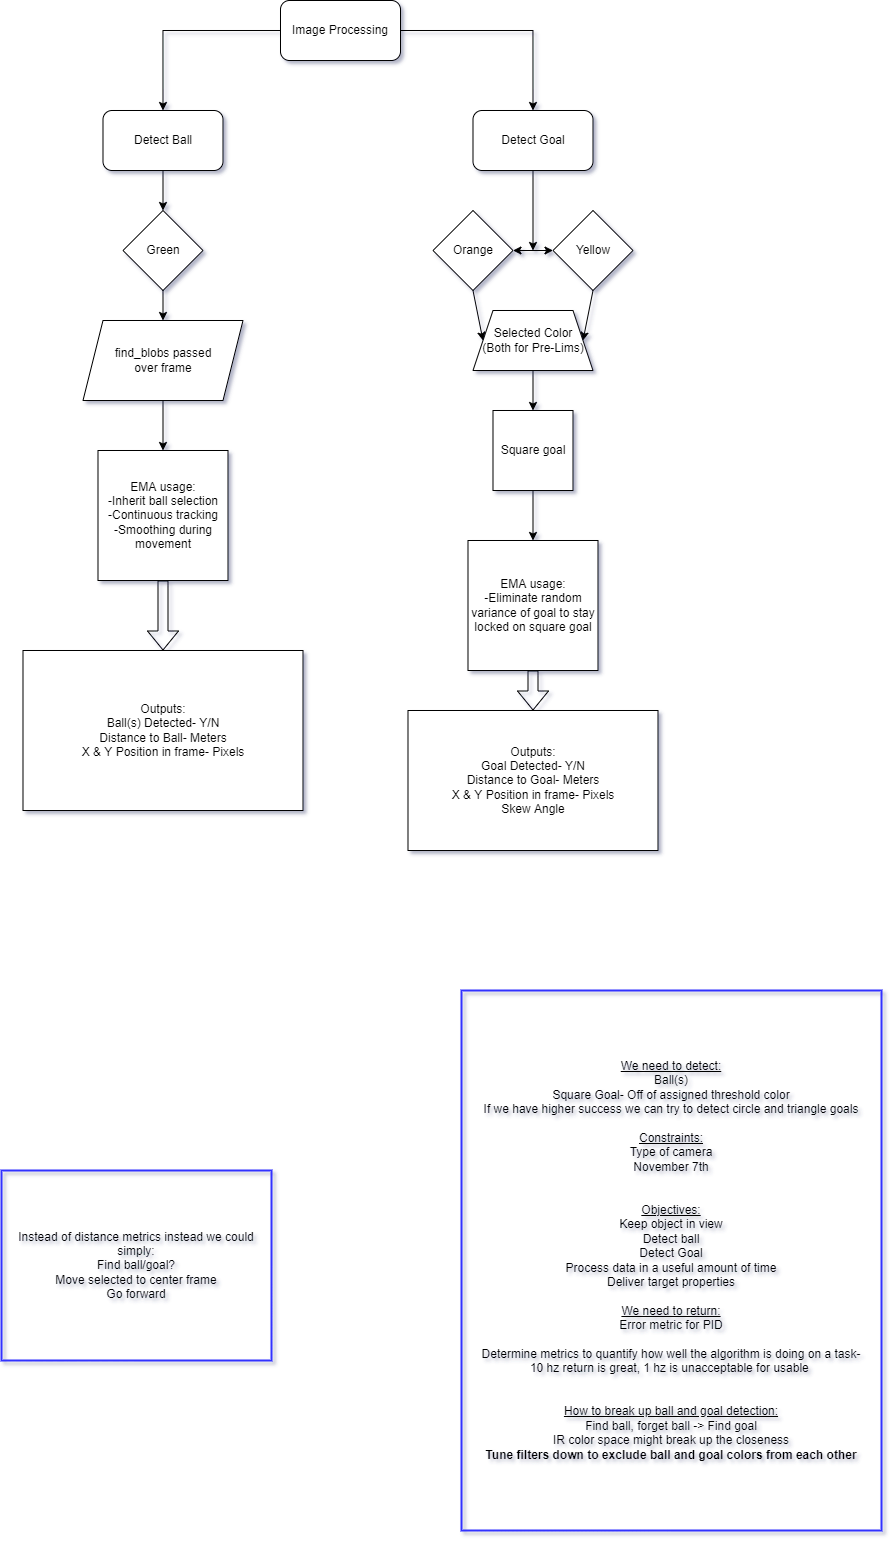

The diagram above was exported from draw.io. Its source (the exported page's mxGraphModel, read from the mxfile embedded in the PNG):
<mxGraphModel dx="1896" dy="1016" grid="1" gridSize="10" guides="1" tooltips="1" connect="1" arrows="1" fold="1" page="1" pageScale="1" pageWidth="1200" pageHeight="1600" math="0" shadow="1">
  <root>
    <mxCell id="WIyWlLk6GJQsqaUBKTNV-0" />
    <mxCell id="WIyWlLk6GJQsqaUBKTNV-1" parent="WIyWlLk6GJQsqaUBKTNV-0" />
    <mxCell id="iQrHkInSzhuJHoAZOJtj-40" style="edgeStyle=orthogonalEdgeStyle;rounded=0;orthogonalLoop=1;jettySize=auto;html=1;exitX=0;exitY=0.5;exitDx=0;exitDy=0;entryX=0.5;entryY=0;entryDx=0;entryDy=0;" edge="1" parent="WIyWlLk6GJQsqaUBKTNV-1" source="ifUSJL1d2nINHmqkhp4z-0" target="ifUSJL1d2nINHmqkhp4z-1">
      <mxGeometry relative="1" as="geometry" />
    </mxCell>
    <mxCell id="iQrHkInSzhuJHoAZOJtj-41" style="edgeStyle=orthogonalEdgeStyle;rounded=0;orthogonalLoop=1;jettySize=auto;html=1;exitX=1;exitY=0.5;exitDx=0;exitDy=0;entryX=0.5;entryY=0;entryDx=0;entryDy=0;" edge="1" parent="WIyWlLk6GJQsqaUBKTNV-1" source="ifUSJL1d2nINHmqkhp4z-0" target="ifUSJL1d2nINHmqkhp4z-2">
      <mxGeometry relative="1" as="geometry" />
    </mxCell>
    <mxCell id="ifUSJL1d2nINHmqkhp4z-0" value="Image Processing" style="rounded=1;whiteSpace=wrap;html=1;" parent="WIyWlLk6GJQsqaUBKTNV-1" vertex="1">
      <mxGeometry x="579" y="50" width="120" height="60" as="geometry" />
    </mxCell>
    <mxCell id="ifUSJL1d2nINHmqkhp4z-34" value="" style="edgeStyle=orthogonalEdgeStyle;rounded=0;orthogonalLoop=1;jettySize=auto;html=1;" parent="WIyWlLk6GJQsqaUBKTNV-1" source="ifUSJL1d2nINHmqkhp4z-1" edge="1">
      <mxGeometry relative="1" as="geometry">
        <mxPoint x="461.5" y="260" as="targetPoint" />
      </mxGeometry>
    </mxCell>
    <mxCell id="ifUSJL1d2nINHmqkhp4z-1" value="Detect Ball" style="rounded=1;whiteSpace=wrap;html=1;" parent="WIyWlLk6GJQsqaUBKTNV-1" vertex="1">
      <mxGeometry x="401.5" y="160" width="120" height="60" as="geometry" />
    </mxCell>
    <mxCell id="iQrHkInSzhuJHoAZOJtj-14" style="edgeStyle=orthogonalEdgeStyle;rounded=0;orthogonalLoop=1;jettySize=auto;html=1;" edge="1" parent="WIyWlLk6GJQsqaUBKTNV-1" source="ifUSJL1d2nINHmqkhp4z-2">
      <mxGeometry relative="1" as="geometry">
        <mxPoint x="831.5" y="300" as="targetPoint" />
      </mxGeometry>
    </mxCell>
    <mxCell id="ifUSJL1d2nINHmqkhp4z-2" value="Detect Goal" style="rounded=1;whiteSpace=wrap;html=1;" parent="WIyWlLk6GJQsqaUBKTNV-1" vertex="1">
      <mxGeometry x="771.5" y="160" width="120" height="60" as="geometry" />
    </mxCell>
    <mxCell id="iQrHkInSzhuJHoAZOJtj-12" value="Yellow" style="rhombus;whiteSpace=wrap;html=1;" vertex="1" parent="WIyWlLk6GJQsqaUBKTNV-1">
      <mxGeometry x="851.5" y="260" width="80" height="80" as="geometry" />
    </mxCell>
    <mxCell id="iQrHkInSzhuJHoAZOJtj-13" value="Orange" style="rhombus;whiteSpace=wrap;html=1;" vertex="1" parent="WIyWlLk6GJQsqaUBKTNV-1">
      <mxGeometry x="731.5" y="260" width="80" height="80" as="geometry" />
    </mxCell>
    <mxCell id="iQrHkInSzhuJHoAZOJtj-16" value="" style="endArrow=classic;startArrow=classic;html=1;rounded=0;entryX=0;entryY=0.5;entryDx=0;entryDy=0;exitX=1;exitY=0.5;exitDx=0;exitDy=0;" edge="1" parent="WIyWlLk6GJQsqaUBKTNV-1" source="iQrHkInSzhuJHoAZOJtj-13" target="iQrHkInSzhuJHoAZOJtj-12">
      <mxGeometry width="50" height="50" relative="1" as="geometry">
        <mxPoint x="741.5" y="430" as="sourcePoint" />
        <mxPoint x="791.5" y="380" as="targetPoint" />
      </mxGeometry>
    </mxCell>
    <mxCell id="iQrHkInSzhuJHoAZOJtj-17" value="Selected Color&lt;br&gt;(Both for Pre-Lims)" style="shape=trapezoid;perimeter=trapezoidPerimeter;whiteSpace=wrap;html=1;fixedSize=1;" vertex="1" parent="WIyWlLk6GJQsqaUBKTNV-1">
      <mxGeometry x="771.5" y="360" width="120" height="60" as="geometry" />
    </mxCell>
    <mxCell id="iQrHkInSzhuJHoAZOJtj-18" value="" style="endArrow=classic;html=1;rounded=0;exitX=0.5;exitY=1;exitDx=0;exitDy=0;" edge="1" parent="WIyWlLk6GJQsqaUBKTNV-1" source="iQrHkInSzhuJHoAZOJtj-13">
      <mxGeometry width="50" height="50" relative="1" as="geometry">
        <mxPoint x="741.5" y="550" as="sourcePoint" />
        <mxPoint x="781.5" y="390" as="targetPoint" />
      </mxGeometry>
    </mxCell>
    <mxCell id="iQrHkInSzhuJHoAZOJtj-19" value="" style="endArrow=classic;html=1;rounded=0;exitX=0.5;exitY=1;exitDx=0;exitDy=0;entryX=1;entryY=0.5;entryDx=0;entryDy=0;" edge="1" parent="WIyWlLk6GJQsqaUBKTNV-1" source="iQrHkInSzhuJHoAZOJtj-12" target="iQrHkInSzhuJHoAZOJtj-17">
      <mxGeometry width="50" height="50" relative="1" as="geometry">
        <mxPoint x="741.5" y="540" as="sourcePoint" />
        <mxPoint x="791.5" y="490" as="targetPoint" />
      </mxGeometry>
    </mxCell>
    <mxCell id="iQrHkInSzhuJHoAZOJtj-20" value="Square goal" style="whiteSpace=wrap;html=1;aspect=fixed;" vertex="1" parent="WIyWlLk6GJQsqaUBKTNV-1">
      <mxGeometry x="791.5" y="460" width="80" height="80" as="geometry" />
    </mxCell>
    <mxCell id="iQrHkInSzhuJHoAZOJtj-21" value="" style="endArrow=classic;html=1;rounded=0;exitX=0.5;exitY=1;exitDx=0;exitDy=0;entryX=0.5;entryY=0;entryDx=0;entryDy=0;" edge="1" parent="WIyWlLk6GJQsqaUBKTNV-1" source="iQrHkInSzhuJHoAZOJtj-17" target="iQrHkInSzhuJHoAZOJtj-20">
      <mxGeometry width="50" height="50" relative="1" as="geometry">
        <mxPoint x="741.5" y="530" as="sourcePoint" />
        <mxPoint x="791.5" y="480" as="targetPoint" />
      </mxGeometry>
    </mxCell>
    <mxCell id="iQrHkInSzhuJHoAZOJtj-23" value="Outputs:&lt;br&gt;Goal Detected- Y/N&lt;br&gt;Distance to Goal- Meters&lt;br&gt;X &amp;amp; Y Position in frame- Pixels&lt;br&gt;Skew Angle" style="rounded=0;whiteSpace=wrap;html=1;" vertex="1" parent="WIyWlLk6GJQsqaUBKTNV-1">
      <mxGeometry x="706.5" y="760" width="250" height="140" as="geometry" />
    </mxCell>
    <mxCell id="iQrHkInSzhuJHoAZOJtj-24" value="Green" style="rhombus;whiteSpace=wrap;html=1;" vertex="1" parent="WIyWlLk6GJQsqaUBKTNV-1">
      <mxGeometry x="421.5" y="260" width="80" height="80" as="geometry" />
    </mxCell>
    <mxCell id="iQrHkInSzhuJHoAZOJtj-29" style="edgeStyle=orthogonalEdgeStyle;rounded=0;orthogonalLoop=1;jettySize=auto;html=1;exitX=0.5;exitY=1;exitDx=0;exitDy=0;entryX=0.5;entryY=0;entryDx=0;entryDy=0;" edge="1" parent="WIyWlLk6GJQsqaUBKTNV-1" source="iQrHkInSzhuJHoAZOJtj-25" target="iQrHkInSzhuJHoAZOJtj-28">
      <mxGeometry relative="1" as="geometry" />
    </mxCell>
    <mxCell id="iQrHkInSzhuJHoAZOJtj-25" value="find_blobs passed&lt;br&gt;over frame" style="shape=parallelogram;perimeter=parallelogramPerimeter;whiteSpace=wrap;html=1;fixedSize=1;" vertex="1" parent="WIyWlLk6GJQsqaUBKTNV-1">
      <mxGeometry x="381.5" y="370" width="160" height="80" as="geometry" />
    </mxCell>
    <mxCell id="iQrHkInSzhuJHoAZOJtj-26" value="" style="endArrow=classic;html=1;rounded=0;exitX=0.5;exitY=1;exitDx=0;exitDy=0;entryX=0.5;entryY=0;entryDx=0;entryDy=0;" edge="1" parent="WIyWlLk6GJQsqaUBKTNV-1" source="iQrHkInSzhuJHoAZOJtj-24" target="iQrHkInSzhuJHoAZOJtj-25">
      <mxGeometry width="50" height="50" relative="1" as="geometry">
        <mxPoint x="571.5" y="420" as="sourcePoint" />
        <mxPoint x="621.5" y="370" as="targetPoint" />
      </mxGeometry>
    </mxCell>
    <mxCell id="iQrHkInSzhuJHoAZOJtj-28" value="EMA usage:&lt;br&gt;-Inherit ball selection&lt;br&gt;-Continuous tracking&lt;br&gt;-Smoothing during movement" style="whiteSpace=wrap;html=1;aspect=fixed;" vertex="1" parent="WIyWlLk6GJQsqaUBKTNV-1">
      <mxGeometry x="396.5" y="500" width="130" height="130" as="geometry" />
    </mxCell>
    <mxCell id="iQrHkInSzhuJHoAZOJtj-31" value="" style="shape=flexArrow;endArrow=classic;html=1;rounded=0;exitX=0.5;exitY=1;exitDx=0;exitDy=0;" edge="1" parent="WIyWlLk6GJQsqaUBKTNV-1" source="iQrHkInSzhuJHoAZOJtj-28">
      <mxGeometry width="50" height="50" relative="1" as="geometry">
        <mxPoint x="611.5" y="650" as="sourcePoint" />
        <mxPoint x="461.5" y="700" as="targetPoint" />
      </mxGeometry>
    </mxCell>
    <mxCell id="iQrHkInSzhuJHoAZOJtj-33" value="Outputs:&lt;br&gt;Ball(s) Detected- Y/N&lt;br&gt;Distance to Ball- Meters&lt;br&gt;X &amp;amp; Y Position in frame- Pixels" style="rounded=0;whiteSpace=wrap;html=1;" vertex="1" parent="WIyWlLk6GJQsqaUBKTNV-1">
      <mxGeometry x="321.5" y="700" width="280" height="160" as="geometry" />
    </mxCell>
    <mxCell id="iQrHkInSzhuJHoAZOJtj-39" value="&lt;u&gt;We need to detect:&lt;br&gt;&lt;/u&gt;Ball(s)&lt;br&gt;Square Goal- Off of assigned threshold color&lt;br&gt;If we have higher success we can try to detect circle and triangle goals&lt;br&gt;&lt;br&gt;&lt;u&gt;Constraints:&lt;br&gt;&lt;/u&gt;Type of camera&lt;br&gt;November 7th&lt;br&gt;&lt;br&gt;&lt;br&gt;&lt;u&gt;Objectives:&lt;br&gt;&lt;/u&gt;Keep object in view&lt;br&gt;Detect ball&lt;br&gt;Detect Goal&lt;br&gt;Process data in a useful amount of time&lt;br&gt;Deliver target properties&lt;br&gt;&lt;br&gt;&lt;u&gt;We need to return:&lt;br&gt;&lt;/u&gt;Error metric for PID&lt;br&gt;&lt;br&gt;Determine metrics to quantify how well the algorithm is doing on a task-&lt;br&gt;10 hz return is great, 1 hz is unacceptable for usable&amp;nbsp;&lt;br&gt;&lt;br&gt;&lt;br&gt;&lt;u&gt;How to break up ball and goal detection:&lt;br&gt;&lt;/u&gt;Find ball, forget ball -&amp;gt; Find goal&lt;br&gt;IR color space might break up the closeness&lt;br&gt;&lt;b&gt;Tune filters down to exclude ball and goal colors from each other&lt;/b&gt;" style="text;html=1;strokeColor=#3333FF;fillColor=none;align=center;verticalAlign=middle;whiteSpace=wrap;rounded=0;perimeterSpacing=0;strokeWidth=2;" vertex="1" parent="WIyWlLk6GJQsqaUBKTNV-1">
      <mxGeometry x="760" y="1040" width="420" height="540" as="geometry" />
    </mxCell>
    <mxCell id="iQrHkInSzhuJHoAZOJtj-42" value="EMA usage:&lt;br&gt;-Eliminate random variance of goal to stay locked on square goal" style="whiteSpace=wrap;html=1;aspect=fixed;" vertex="1" parent="WIyWlLk6GJQsqaUBKTNV-1">
      <mxGeometry x="766.5" y="590" width="130" height="130" as="geometry" />
    </mxCell>
    <mxCell id="iQrHkInSzhuJHoAZOJtj-43" value="" style="endArrow=classic;html=1;rounded=0;exitX=0.5;exitY=1;exitDx=0;exitDy=0;entryX=0.5;entryY=0;entryDx=0;entryDy=0;" edge="1" parent="WIyWlLk6GJQsqaUBKTNV-1" source="iQrHkInSzhuJHoAZOJtj-20" target="iQrHkInSzhuJHoAZOJtj-42">
      <mxGeometry width="50" height="50" relative="1" as="geometry">
        <mxPoint x="630" y="670" as="sourcePoint" />
        <mxPoint x="680" y="620" as="targetPoint" />
      </mxGeometry>
    </mxCell>
    <mxCell id="iQrHkInSzhuJHoAZOJtj-44" value="" style="shape=flexArrow;endArrow=classic;html=1;rounded=0;exitX=0.5;exitY=1;exitDx=0;exitDy=0;entryX=0.5;entryY=0;entryDx=0;entryDy=0;" edge="1" parent="WIyWlLk6GJQsqaUBKTNV-1" source="iQrHkInSzhuJHoAZOJtj-42" target="iQrHkInSzhuJHoAZOJtj-23">
      <mxGeometry width="50" height="50" relative="1" as="geometry">
        <mxPoint x="630" y="670" as="sourcePoint" />
        <mxPoint x="680" y="620" as="targetPoint" />
      </mxGeometry>
    </mxCell>
    <mxCell id="iQrHkInSzhuJHoAZOJtj-45" value="Instead of distance metrics instead we could simply:&lt;br&gt;Find ball/goal?&lt;br&gt;Move selected to center frame&lt;br&gt;Go forward" style="text;html=1;strokeColor=#3333FF;fillColor=none;align=center;verticalAlign=middle;whiteSpace=wrap;rounded=0;strokeWidth=2;" vertex="1" parent="WIyWlLk6GJQsqaUBKTNV-1">
      <mxGeometry x="300" y="1220" width="270" height="190" as="geometry" />
    </mxCell>
  </root>
</mxGraphModel>